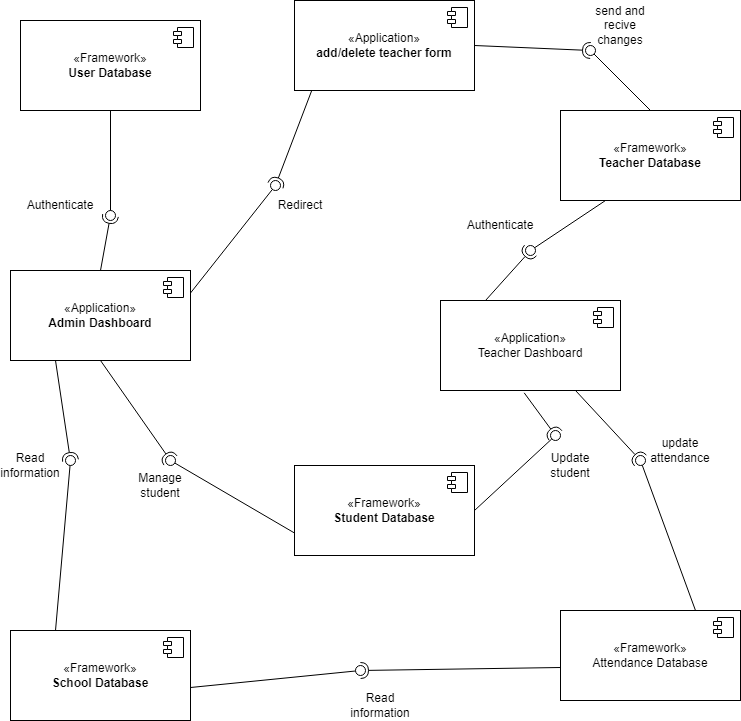

The diagram above was exported from draw.io. Its source (the exported page's mxGraphModel, read from the mxfile embedded in the PNG):
<mxGraphModel dx="1818" dy="870" grid="1" gridSize="10" guides="1" tooltips="1" connect="1" arrows="1" fold="1" page="1" pageScale="1" pageWidth="827" pageHeight="1169" math="0" shadow="0">
  <root>
    <mxCell id="0" />
    <mxCell id="1" parent="0" />
    <mxCell id="6jeS0lvT3QvPD8QsuzpZ-1" value="«Framework»&lt;br&gt;&lt;b&gt;School Database&lt;/b&gt;" style="html=1;dropTarget=0;whiteSpace=wrap;" vertex="1" parent="1">
      <mxGeometry x="40" y="660" width="180" height="90" as="geometry" />
    </mxCell>
    <mxCell id="6jeS0lvT3QvPD8QsuzpZ-2" value="" style="shape=module;jettyWidth=8;jettyHeight=4;" vertex="1" parent="6jeS0lvT3QvPD8QsuzpZ-1">
      <mxGeometry x="1" width="20" height="20" relative="1" as="geometry">
        <mxPoint x="-27" y="7" as="offset" />
      </mxGeometry>
    </mxCell>
    <mxCell id="6jeS0lvT3QvPD8QsuzpZ-3" value="«Framework»&lt;br&gt;&lt;b&gt;Student Database&lt;/b&gt;" style="html=1;dropTarget=0;whiteSpace=wrap;" vertex="1" parent="1">
      <mxGeometry x="324" y="495" width="180" height="90" as="geometry" />
    </mxCell>
    <mxCell id="6jeS0lvT3QvPD8QsuzpZ-4" value="" style="shape=module;jettyWidth=8;jettyHeight=4;" vertex="1" parent="6jeS0lvT3QvPD8QsuzpZ-3">
      <mxGeometry x="1" width="20" height="20" relative="1" as="geometry">
        <mxPoint x="-27" y="7" as="offset" />
      </mxGeometry>
    </mxCell>
    <mxCell id="6jeS0lvT3QvPD8QsuzpZ-5" value="«Framework»&lt;br&gt;&lt;b&gt;Teacher Database&lt;/b&gt;" style="html=1;dropTarget=0;whiteSpace=wrap;" vertex="1" parent="1">
      <mxGeometry x="590" y="140" width="180" height="90" as="geometry" />
    </mxCell>
    <mxCell id="6jeS0lvT3QvPD8QsuzpZ-6" value="" style="shape=module;jettyWidth=8;jettyHeight=4;" vertex="1" parent="6jeS0lvT3QvPD8QsuzpZ-5">
      <mxGeometry x="1" width="20" height="20" relative="1" as="geometry">
        <mxPoint x="-27" y="7" as="offset" />
      </mxGeometry>
    </mxCell>
    <mxCell id="6jeS0lvT3QvPD8QsuzpZ-9" value="«Framework»&lt;br&gt;&lt;div&gt;Attendance Database&lt;/div&gt;" style="html=1;dropTarget=0;whiteSpace=wrap;" vertex="1" parent="1">
      <mxGeometry x="590" y="640" width="180" height="90" as="geometry" />
    </mxCell>
    <mxCell id="6jeS0lvT3QvPD8QsuzpZ-10" value="" style="shape=module;jettyWidth=8;jettyHeight=4;" vertex="1" parent="6jeS0lvT3QvPD8QsuzpZ-9">
      <mxGeometry x="1" width="20" height="20" relative="1" as="geometry">
        <mxPoint x="-27" y="7" as="offset" />
      </mxGeometry>
    </mxCell>
    <mxCell id="6jeS0lvT3QvPD8QsuzpZ-19" value="«Application»&lt;br&gt;&lt;b&gt;Admin Dashboard&lt;/b&gt;" style="html=1;dropTarget=0;whiteSpace=wrap;" vertex="1" parent="1">
      <mxGeometry x="40" y="300" width="180" height="90" as="geometry" />
    </mxCell>
    <mxCell id="6jeS0lvT3QvPD8QsuzpZ-20" value="" style="shape=module;jettyWidth=8;jettyHeight=4;" vertex="1" parent="6jeS0lvT3QvPD8QsuzpZ-19">
      <mxGeometry x="1" width="20" height="20" relative="1" as="geometry">
        <mxPoint x="-27" y="7" as="offset" />
      </mxGeometry>
    </mxCell>
    <mxCell id="6jeS0lvT3QvPD8QsuzpZ-21" value="«Application»&lt;br&gt;&lt;div&gt;Teacher Dashboard&lt;/div&gt;" style="html=1;dropTarget=0;whiteSpace=wrap;" vertex="1" parent="1">
      <mxGeometry x="470" y="330" width="180" height="90" as="geometry" />
    </mxCell>
    <mxCell id="6jeS0lvT3QvPD8QsuzpZ-22" value="" style="shape=module;jettyWidth=8;jettyHeight=4;" vertex="1" parent="6jeS0lvT3QvPD8QsuzpZ-21">
      <mxGeometry x="1" width="20" height="20" relative="1" as="geometry">
        <mxPoint x="-27" y="7" as="offset" />
      </mxGeometry>
    </mxCell>
    <mxCell id="6jeS0lvT3QvPD8QsuzpZ-23" value="«Framework»&lt;br&gt;&lt;b&gt;User Database&lt;/b&gt;" style="html=1;dropTarget=0;whiteSpace=wrap;" vertex="1" parent="1">
      <mxGeometry x="50" y="50" width="180" height="90" as="geometry" />
    </mxCell>
    <mxCell id="6jeS0lvT3QvPD8QsuzpZ-24" value="" style="shape=module;jettyWidth=8;jettyHeight=4;" vertex="1" parent="6jeS0lvT3QvPD8QsuzpZ-23">
      <mxGeometry x="1" width="20" height="20" relative="1" as="geometry">
        <mxPoint x="-27" y="7" as="offset" />
      </mxGeometry>
    </mxCell>
    <mxCell id="6jeS0lvT3QvPD8QsuzpZ-25" value="" style="rounded=0;orthogonalLoop=1;jettySize=auto;html=1;endArrow=halfCircle;endFill=0;endSize=6;strokeWidth=1;sketch=0;exitX=0.5;exitY=0;exitDx=0;exitDy=0;" edge="1" target="6jeS0lvT3QvPD8QsuzpZ-27" parent="1" source="6jeS0lvT3QvPD8QsuzpZ-19">
      <mxGeometry relative="1" as="geometry">
        <mxPoint x="200" y="220" as="sourcePoint" />
      </mxGeometry>
    </mxCell>
    <mxCell id="6jeS0lvT3QvPD8QsuzpZ-26" value="" style="rounded=0;orthogonalLoop=1;jettySize=auto;html=1;endArrow=oval;endFill=0;sketch=0;sourcePerimeterSpacing=0;targetPerimeterSpacing=0;endSize=10;exitX=0.5;exitY=1;exitDx=0;exitDy=0;" edge="1" target="6jeS0lvT3QvPD8QsuzpZ-27" parent="1" source="6jeS0lvT3QvPD8QsuzpZ-23">
      <mxGeometry relative="1" as="geometry">
        <mxPoint x="390" y="445" as="sourcePoint" />
      </mxGeometry>
    </mxCell>
    <mxCell id="6jeS0lvT3QvPD8QsuzpZ-27" value="" style="ellipse;whiteSpace=wrap;html=1;align=center;aspect=fixed;fillColor=none;strokeColor=none;resizable=0;perimeter=centerPerimeter;rotatable=0;allowArrows=0;points=[];outlineConnect=1;" vertex="1" parent="1">
      <mxGeometry x="135" y="240" width="10" height="10" as="geometry" />
    </mxCell>
    <mxCell id="6jeS0lvT3QvPD8QsuzpZ-30" value="" style="rounded=0;orthogonalLoop=1;jettySize=auto;html=1;endArrow=halfCircle;endFill=0;endSize=6;strokeWidth=1;sketch=0;exitX=0.25;exitY=0;exitDx=0;exitDy=0;" edge="1" parent="1" source="6jeS0lvT3QvPD8QsuzpZ-21">
      <mxGeometry relative="1" as="geometry">
        <mxPoint x="680" y="230" as="sourcePoint" />
        <mxPoint x="560" y="280" as="targetPoint" />
      </mxGeometry>
    </mxCell>
    <mxCell id="6jeS0lvT3QvPD8QsuzpZ-31" value="" style="rounded=0;orthogonalLoop=1;jettySize=auto;html=1;endArrow=oval;endFill=0;sketch=0;sourcePerimeterSpacing=0;targetPerimeterSpacing=0;endSize=10;exitX=0.25;exitY=1;exitDx=0;exitDy=0;" edge="1" parent="1" source="6jeS0lvT3QvPD8QsuzpZ-5">
      <mxGeometry relative="1" as="geometry">
        <mxPoint x="612" y="290" as="sourcePoint" />
        <mxPoint x="560" y="280" as="targetPoint" />
      </mxGeometry>
    </mxCell>
    <mxCell id="6jeS0lvT3QvPD8QsuzpZ-32" value="" style="ellipse;whiteSpace=wrap;html=1;align=center;aspect=fixed;fillColor=none;strokeColor=none;resizable=0;perimeter=centerPerimeter;rotatable=0;allowArrows=0;points=[];outlineConnect=1;" vertex="1" parent="1">
      <mxGeometry x="405" y="440" width="10" height="10" as="geometry" />
    </mxCell>
    <mxCell id="6jeS0lvT3QvPD8QsuzpZ-33" value="" style="rounded=0;orthogonalLoop=1;jettySize=auto;html=1;endArrow=halfCircle;endFill=0;endSize=6;strokeWidth=1;sketch=0;exitX=0.5;exitY=1;exitDx=0;exitDy=0;" edge="1" parent="1" source="6jeS0lvT3QvPD8QsuzpZ-19">
      <mxGeometry relative="1" as="geometry">
        <mxPoint x="430" y="445" as="sourcePoint" />
        <mxPoint x="200" y="490" as="targetPoint" />
      </mxGeometry>
    </mxCell>
    <mxCell id="6jeS0lvT3QvPD8QsuzpZ-34" value="" style="rounded=0;orthogonalLoop=1;jettySize=auto;html=1;endArrow=oval;endFill=0;sketch=0;sourcePerimeterSpacing=0;targetPerimeterSpacing=0;endSize=10;exitX=0;exitY=0.75;exitDx=0;exitDy=0;" edge="1" parent="1" source="6jeS0lvT3QvPD8QsuzpZ-3">
      <mxGeometry relative="1" as="geometry">
        <mxPoint x="390" y="445" as="sourcePoint" />
        <mxPoint x="200" y="490" as="targetPoint" />
      </mxGeometry>
    </mxCell>
    <mxCell id="6jeS0lvT3QvPD8QsuzpZ-35" value="" style="ellipse;whiteSpace=wrap;html=1;align=center;aspect=fixed;fillColor=none;strokeColor=none;resizable=0;perimeter=centerPerimeter;rotatable=0;allowArrows=0;points=[];outlineConnect=1;" vertex="1" parent="1">
      <mxGeometry x="405" y="440" width="10" height="10" as="geometry" />
    </mxCell>
    <mxCell id="6jeS0lvT3QvPD8QsuzpZ-36" value="" style="rounded=0;orthogonalLoop=1;jettySize=auto;html=1;endArrow=halfCircle;endFill=0;endSize=6;strokeWidth=1;sketch=0;exitX=0.465;exitY=1.026;exitDx=0;exitDy=0;exitPerimeter=0;" edge="1" target="6jeS0lvT3QvPD8QsuzpZ-38" parent="1" source="6jeS0lvT3QvPD8QsuzpZ-21">
      <mxGeometry relative="1" as="geometry">
        <mxPoint x="430" y="445" as="sourcePoint" />
      </mxGeometry>
    </mxCell>
    <mxCell id="6jeS0lvT3QvPD8QsuzpZ-37" value="" style="rounded=0;orthogonalLoop=1;jettySize=auto;html=1;endArrow=oval;endFill=0;sketch=0;sourcePerimeterSpacing=0;targetPerimeterSpacing=0;endSize=10;exitX=1;exitY=0.5;exitDx=0;exitDy=0;" edge="1" target="6jeS0lvT3QvPD8QsuzpZ-38" parent="1" source="6jeS0lvT3QvPD8QsuzpZ-3">
      <mxGeometry relative="1" as="geometry">
        <mxPoint x="390" y="445" as="sourcePoint" />
      </mxGeometry>
    </mxCell>
    <mxCell id="6jeS0lvT3QvPD8QsuzpZ-38" value="" style="ellipse;whiteSpace=wrap;html=1;align=center;aspect=fixed;fillColor=none;strokeColor=none;resizable=0;perimeter=centerPerimeter;rotatable=0;allowArrows=0;points=[];outlineConnect=1;" vertex="1" parent="1">
      <mxGeometry x="580" y="460" width="10" height="10" as="geometry" />
    </mxCell>
    <mxCell id="6jeS0lvT3QvPD8QsuzpZ-39" value="" style="rounded=0;orthogonalLoop=1;jettySize=auto;html=1;endArrow=halfCircle;endFill=0;endSize=6;strokeWidth=1;sketch=0;exitX=0.25;exitY=1;exitDx=0;exitDy=0;" edge="1" parent="1" source="6jeS0lvT3QvPD8QsuzpZ-19">
      <mxGeometry relative="1" as="geometry">
        <mxPoint x="430" y="445" as="sourcePoint" />
        <mxPoint x="100" y="490" as="targetPoint" />
      </mxGeometry>
    </mxCell>
    <mxCell id="6jeS0lvT3QvPD8QsuzpZ-40" value="" style="rounded=0;orthogonalLoop=1;jettySize=auto;html=1;endArrow=oval;endFill=0;sketch=0;sourcePerimeterSpacing=0;targetPerimeterSpacing=0;endSize=10;exitX=0.25;exitY=0;exitDx=0;exitDy=0;" edge="1" parent="1" source="6jeS0lvT3QvPD8QsuzpZ-1">
      <mxGeometry relative="1" as="geometry">
        <mxPoint x="390" y="445" as="sourcePoint" />
        <mxPoint x="100" y="490" as="targetPoint" />
      </mxGeometry>
    </mxCell>
    <mxCell id="6jeS0lvT3QvPD8QsuzpZ-41" value="" style="ellipse;whiteSpace=wrap;html=1;align=center;aspect=fixed;fillColor=none;strokeColor=none;resizable=0;perimeter=centerPerimeter;rotatable=0;allowArrows=0;points=[];outlineConnect=1;" vertex="1" parent="1">
      <mxGeometry x="405" y="440" width="10" height="10" as="geometry" />
    </mxCell>
    <mxCell id="6jeS0lvT3QvPD8QsuzpZ-42" value="" style="rounded=0;orthogonalLoop=1;jettySize=auto;html=1;endArrow=halfCircle;endFill=0;endSize=6;strokeWidth=1;sketch=0;exitX=0.75;exitY=1;exitDx=0;exitDy=0;" edge="1" parent="1" source="6jeS0lvT3QvPD8QsuzpZ-21">
      <mxGeometry relative="1" as="geometry">
        <mxPoint x="430" y="445" as="sourcePoint" />
        <mxPoint x="670" y="490" as="targetPoint" />
      </mxGeometry>
    </mxCell>
    <mxCell id="6jeS0lvT3QvPD8QsuzpZ-43" value="" style="rounded=0;orthogonalLoop=1;jettySize=auto;html=1;endArrow=oval;endFill=0;sketch=0;sourcePerimeterSpacing=0;targetPerimeterSpacing=0;endSize=10;exitX=0.75;exitY=0;exitDx=0;exitDy=0;" edge="1" parent="1" source="6jeS0lvT3QvPD8QsuzpZ-9">
      <mxGeometry relative="1" as="geometry">
        <mxPoint x="390" y="445" as="sourcePoint" />
        <mxPoint x="670" y="490" as="targetPoint" />
      </mxGeometry>
    </mxCell>
    <mxCell id="6jeS0lvT3QvPD8QsuzpZ-44" value="" style="ellipse;whiteSpace=wrap;html=1;align=center;aspect=fixed;fillColor=none;strokeColor=none;resizable=0;perimeter=centerPerimeter;rotatable=0;allowArrows=0;points=[];outlineConnect=1;" vertex="1" parent="1">
      <mxGeometry x="405" y="440" width="10" height="10" as="geometry" />
    </mxCell>
    <mxCell id="6jeS0lvT3QvPD8QsuzpZ-45" value="" style="rounded=0;orthogonalLoop=1;jettySize=auto;html=1;endArrow=halfCircle;endFill=0;endSize=6;strokeWidth=1;sketch=0;exitX=0;exitY=0.5;exitDx=0;exitDy=0;" edge="1" parent="1">
      <mxGeometry relative="1" as="geometry">
        <mxPoint x="590" y="697" as="sourcePoint" />
        <mxPoint x="390" y="700" as="targetPoint" />
      </mxGeometry>
    </mxCell>
    <mxCell id="6jeS0lvT3QvPD8QsuzpZ-46" value="" style="rounded=0;orthogonalLoop=1;jettySize=auto;html=1;endArrow=oval;endFill=0;sketch=0;sourcePerimeterSpacing=0;targetPerimeterSpacing=0;endSize=10;exitX=1;exitY=0.5;exitDx=0;exitDy=0;" edge="1" parent="1">
      <mxGeometry relative="1" as="geometry">
        <mxPoint x="220" y="717" as="sourcePoint" />
        <mxPoint x="390" y="700" as="targetPoint" />
      </mxGeometry>
    </mxCell>
    <mxCell id="6jeS0lvT3QvPD8QsuzpZ-47" value="" style="ellipse;whiteSpace=wrap;html=1;align=center;aspect=fixed;fillColor=none;strokeColor=none;resizable=0;perimeter=centerPerimeter;rotatable=0;allowArrows=0;points=[];outlineConnect=1;" vertex="1" parent="1">
      <mxGeometry x="405" y="452" width="10" height="10" as="geometry" />
    </mxCell>
    <mxCell id="6jeS0lvT3QvPD8QsuzpZ-48" value="" style="rounded=0;orthogonalLoop=1;jettySize=auto;html=1;endArrow=halfCircle;endFill=0;endSize=6;strokeWidth=1;sketch=0;exitX=0.096;exitY=0.999;exitDx=0;exitDy=0;entryX=-0.199;entryY=0.711;entryDx=0;entryDy=0;entryPerimeter=0;exitPerimeter=0;" edge="1" target="6jeS0lvT3QvPD8QsuzpZ-50" parent="1" source="6jeS0lvT3QvPD8QsuzpZ-51">
      <mxGeometry relative="1" as="geometry">
        <mxPoint x="430" y="445" as="sourcePoint" />
        <mxPoint x="300" y="210" as="targetPoint" />
      </mxGeometry>
    </mxCell>
    <mxCell id="6jeS0lvT3QvPD8QsuzpZ-49" value="" style="rounded=0;orthogonalLoop=1;jettySize=auto;html=1;endArrow=oval;endFill=0;sketch=0;sourcePerimeterSpacing=0;targetPerimeterSpacing=0;endSize=10;exitX=1;exitY=0.25;exitDx=0;exitDy=0;entryX=0.641;entryY=0.831;entryDx=0;entryDy=0;entryPerimeter=0;" edge="1" target="6jeS0lvT3QvPD8QsuzpZ-50" parent="1" source="6jeS0lvT3QvPD8QsuzpZ-19">
      <mxGeometry relative="1" as="geometry">
        <mxPoint x="390" y="445" as="sourcePoint" />
        <mxPoint x="300" y="220" as="targetPoint" />
      </mxGeometry>
    </mxCell>
    <mxCell id="6jeS0lvT3QvPD8QsuzpZ-50" value="" style="ellipse;whiteSpace=wrap;html=1;align=center;aspect=fixed;fillColor=none;strokeColor=none;resizable=0;perimeter=centerPerimeter;rotatable=0;allowArrows=0;points=[];outlineConnect=1;" vertex="1" parent="1">
      <mxGeometry x="300" y="210" width="10" height="10" as="geometry" />
    </mxCell>
    <mxCell id="6jeS0lvT3QvPD8QsuzpZ-51" value="«Application»&lt;br&gt;&lt;b&gt;add/delete teacher form&lt;/b&gt;" style="html=1;dropTarget=0;whiteSpace=wrap;" vertex="1" parent="1">
      <mxGeometry x="324" y="30" width="180" height="90" as="geometry" />
    </mxCell>
    <mxCell id="6jeS0lvT3QvPD8QsuzpZ-52" value="" style="shape=module;jettyWidth=8;jettyHeight=4;" vertex="1" parent="6jeS0lvT3QvPD8QsuzpZ-51">
      <mxGeometry x="1" width="20" height="20" relative="1" as="geometry">
        <mxPoint x="-27" y="7" as="offset" />
      </mxGeometry>
    </mxCell>
    <mxCell id="6jeS0lvT3QvPD8QsuzpZ-53" value="" style="rounded=0;orthogonalLoop=1;jettySize=auto;html=1;endArrow=halfCircle;endFill=0;endSize=6;strokeWidth=1;sketch=0;exitX=1;exitY=0.5;exitDx=0;exitDy=0;" edge="1" parent="1" source="6jeS0lvT3QvPD8QsuzpZ-51">
      <mxGeometry relative="1" as="geometry">
        <mxPoint x="550" y="110" as="sourcePoint" />
        <mxPoint x="620" y="80" as="targetPoint" />
      </mxGeometry>
    </mxCell>
    <mxCell id="6jeS0lvT3QvPD8QsuzpZ-54" value="" style="rounded=0;orthogonalLoop=1;jettySize=auto;html=1;endArrow=oval;endFill=0;sketch=0;sourcePerimeterSpacing=0;targetPerimeterSpacing=0;endSize=10;exitX=0.5;exitY=0;exitDx=0;exitDy=0;" edge="1" parent="1" source="6jeS0lvT3QvPD8QsuzpZ-5">
      <mxGeometry relative="1" as="geometry">
        <mxPoint x="620" y="80" as="sourcePoint" />
        <mxPoint x="620" y="80" as="targetPoint" />
      </mxGeometry>
    </mxCell>
    <mxCell id="6jeS0lvT3QvPD8QsuzpZ-55" value="" style="ellipse;whiteSpace=wrap;html=1;align=center;aspect=fixed;fillColor=none;strokeColor=none;resizable=0;perimeter=centerPerimeter;rotatable=0;allowArrows=0;points=[];outlineConnect=1;" vertex="1" parent="1">
      <mxGeometry x="405" y="440" width="10" height="10" as="geometry" />
    </mxCell>
    <mxCell id="6jeS0lvT3QvPD8QsuzpZ-56" value="update attendance" style="text;html=1;align=center;verticalAlign=middle;whiteSpace=wrap;rounded=0;" vertex="1" parent="1">
      <mxGeometry x="680" y="465" width="60" height="30" as="geometry" />
    </mxCell>
    <mxCell id="6jeS0lvT3QvPD8QsuzpZ-57" value="Update student" style="text;html=1;align=center;verticalAlign=middle;whiteSpace=wrap;rounded=0;" vertex="1" parent="1">
      <mxGeometry x="570" y="480" width="60" height="30" as="geometry" />
    </mxCell>
    <mxCell id="6jeS0lvT3QvPD8QsuzpZ-58" value="Authenticate" style="text;html=1;align=center;verticalAlign=middle;whiteSpace=wrap;rounded=0;" vertex="1" parent="1">
      <mxGeometry x="60" y="220" width="60" height="30" as="geometry" />
    </mxCell>
    <mxCell id="6jeS0lvT3QvPD8QsuzpZ-59" value="Redirect" style="text;html=1;align=center;verticalAlign=middle;whiteSpace=wrap;rounded=0;" vertex="1" parent="1">
      <mxGeometry x="300" y="220" width="60" height="30" as="geometry" />
    </mxCell>
    <mxCell id="6jeS0lvT3QvPD8QsuzpZ-60" value="Read information" style="text;html=1;align=center;verticalAlign=middle;whiteSpace=wrap;rounded=0;" vertex="1" parent="1">
      <mxGeometry x="30" y="480" width="60" height="30" as="geometry" />
    </mxCell>
    <mxCell id="6jeS0lvT3QvPD8QsuzpZ-61" value="Read information" style="text;html=1;align=center;verticalAlign=middle;whiteSpace=wrap;rounded=0;" vertex="1" parent="1">
      <mxGeometry x="380" y="720" width="60" height="30" as="geometry" />
    </mxCell>
    <mxCell id="6jeS0lvT3QvPD8QsuzpZ-62" value="Manage student" style="text;html=1;align=center;verticalAlign=middle;whiteSpace=wrap;rounded=0;" vertex="1" parent="1">
      <mxGeometry x="160" y="500" width="60" height="30" as="geometry" />
    </mxCell>
    <mxCell id="6jeS0lvT3QvPD8QsuzpZ-63" value="send and recive changes" style="text;html=1;align=center;verticalAlign=middle;whiteSpace=wrap;rounded=0;" vertex="1" parent="1">
      <mxGeometry x="620" y="40" width="60" height="30" as="geometry" />
    </mxCell>
    <mxCell id="6jeS0lvT3QvPD8QsuzpZ-65" value="Authenticate" style="text;html=1;align=center;verticalAlign=middle;whiteSpace=wrap;rounded=0;" vertex="1" parent="1">
      <mxGeometry x="500" y="240" width="60" height="30" as="geometry" />
    </mxCell>
  </root>
</mxGraphModel>